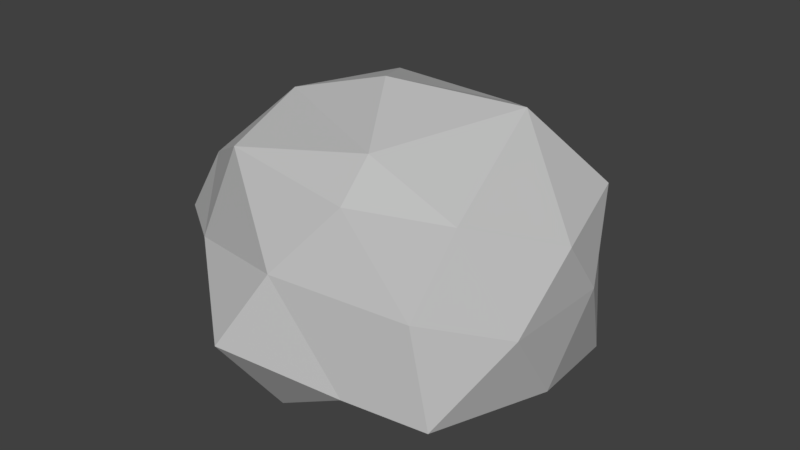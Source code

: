 # Source: pebble.blend  (saved by Blender 2.79.0; exported with 4.5.12 LTS)
import bpy
from mathutils import Matrix  # noqa: F401  (used for matrix-valued properties, if any)

bpy.ops.wm.read_factory_settings(use_empty=True)
scene = bpy.context.scene
scene.name = 'Scene'

# ---- collections
col_collection_1 = bpy.data.collections.new('Collection 1'); scene.collection.children.link(col_collection_1)

# ---- materials (node trees are filled in below, after node groups)
mat_pebble = bpy.data.materials.new('Pebble')
mat_pebble.alpha_threshold = 0.0
mat_pebble.use_transparent_shadow = False
mat_pebble.diffuse_color = (0.5277, 0.5277, 0.5277, 1.0)
mat_pebble.roughness = 0.5

# ---- material node trees

# ---- world
world_world = bpy.data.worlds.new('World'); scene.world = world_world
world_world.color = (0.05088, 0.05088, 0.05088)
world_world.use_sun_shadow = False
world_world.sun_shadow_jitter_overblur = 0.0
world_world.cycles.sampling_method = 'MANUAL'

# ---- meshes
me_pebble = bpy.data.meshes.new('Pebble')
me_pebble.from_pydata([(8.247e-05, -0.03188, -0.01061), (-0.08252, 0.004006, -0.0741), (0.02323, 0.02985, -0.1136), (0.1171, 0.02337, -0.01493), (0.04299, -0.00165, 0.1044), (-0.09984, -0.00315, 0.05458), (-0.02882, 0.1091, -0.07438), (0.09697, 0.09107, -0.03875), (0.09248, 0.07669, 0.05192), (-0.04822, 0.08206, 0.09364), (-0.1135, 0.08834, -0.005153), (8.245e-05, 0.1491, -0.007543), (0.01367, -0.02032, -0.07837), (-0.05248, -0.001037, -0.05005), (-0.03858, 0.01136, -0.08829), (-0.1113, 0.009214, -0.01414), (-0.0496, -0.01717, 0.02245), (0.08729, -0.007201, -0.01475), (0.06954, -0.001614, -0.06386), (0.03365, -0.02614, 0.04862), (0.06961, 0.004968, 0.04149), (-0.04141, -0.004903, 0.09474), (-0.1128, 0.05541, -0.04611), (-0.1141, 0.05539, 0.01941), (0.0006435, 0.07168, -0.09569), (-0.0707, 0.06109, -0.07465), (0.1131, 0.0554, -0.04618), (0.071, 0.06066, -0.07527), (0.0713, 0.03975, 0.1014), (0.1143, 0.05543, 0.01924), (-0.07001, 0.04064, 0.1009), (8.841e-05, 0.0443, 0.1246), (-0.08185, 0.1079, -0.05412), (0.04857, 0.1174, -0.06925), (0.1074, 0.09516, 0.0124), (0.01408, 0.1065, 0.09202), (-0.1005, 0.09884, 0.04969), (-0.03045, 0.1307, -0.05591), (-0.06813, 0.1409, 0.01961), (0.05593, 0.1329, -0.01712), (0.0362, 0.131, 0.04692), (-0.0323, 0.1241, 0.05808)], [], [(0, 13, 12), (1, 13, 15), (0, 12, 17), (0, 17, 19), (0, 19, 16), (1, 15, 22), (2, 14, 24), (3, 18, 26), (4, 20, 28), (5, 21, 30), (1, 22, 25), (2, 24, 27), (3, 26, 29), (4, 28, 31), (5, 30, 23), (6, 32, 37), (7, 33, 39), (8, 34, 40), (9, 35, 41), (10, 36, 38), (38, 41, 11), (38, 36, 41), (36, 9, 41), (41, 40, 11), (41, 35, 40), (35, 8, 40), (40, 39, 11), (40, 34, 39), (34, 7, 39), (39, 37, 11), (39, 33, 37), (33, 6, 37), (37, 38, 11), (37, 32, 38), (32, 10, 38), (23, 36, 10), (23, 30, 36), (30, 9, 36), (31, 35, 9), (31, 28, 35), (28, 8, 35), (29, 34, 8), (29, 26, 34), (26, 7, 34), (27, 33, 7), (27, 24, 33), (24, 6, 33), (25, 32, 6), (25, 22, 32), (22, 10, 32), (30, 31, 9), (30, 21, 31), (21, 4, 31), (28, 29, 8), (28, 20, 29), (20, 3, 29), (26, 27, 7), (26, 18, 27), (18, 2, 27), (24, 25, 6), (24, 14, 25), (14, 1, 25), (22, 23, 10), (22, 15, 23), (15, 5, 23), (16, 21, 5), (16, 19, 21), (19, 4, 21), (19, 20, 4), (19, 17, 20), (17, 3, 20), (17, 18, 3), (17, 12, 18), (12, 2, 18), (15, 16, 5), (15, 13, 16), (13, 0, 16), (12, 14, 2), (12, 13, 14), (13, 1, 14)])
me_pebble.materials.append(mat_pebble)
me_pebble.use_remesh_preserve_volume = False
me_pebble.use_remesh_preserve_attributes = False
me_pebble.use_mirror_vertex_groups = False
me_pebble.update()

# ---- objects
ob_pebble = bpy.data.objects.new('Pebble', me_pebble)

# ---- transforms, parenting, visibility, modifiers, constraints
ob_pebble.location = (0.0, 0.0, 0.0)
ob_pebble.rotation_euler = (1.571, -0.0, -3.142)
ob_pebble.lineart.crease_threshold = 0.0

# ---- collection membership
col_collection_1.objects.link(ob_pebble)

# ---- scene / render settings (as saved in the file)
scene.frame_start = 1; scene.frame_end = 250; scene.frame_set(1)
scene.render.engine = 'BLENDER_EEVEE_NEXT'
scene.render.resolution_percentage = 50
scene.render.dither_intensity = 0.0
scene.cycles.use_denoising = False
scene.cycles.samples = 128
scene.cycles.sampling_pattern = 'TABULATED_SOBOL'
scene.cycles.light_sampling_threshold = 0.0
scene.cycles.use_adaptive_sampling = False
scene.cycles.use_light_tree = False
scene.cycles.blur_glossy = 0.0
scene.cycles.sample_clamp_indirect = 0.0
scene.view_settings.view_transform = 'Standard'
bpy.context.view_layer.update()

# ---- added for rendering (the .blend has no active camera and no usable light): camera, sun
cam_auto = bpy.data.cameras.new('AutoCamera')
cam_auto.lens = 50.0
cam_auto.sensor_width = 36.0
cam_auto.clip_end = 1000.0
ob_auto_camera = bpy.data.objects.new('AutoCamera', cam_auto)
scene.collection.objects.link(ob_auto_camera)
ob_auto_camera.location = (0.348313, -0.41423, 0.338416)
ob_auto_camera.rotation_euler = (1.09748, -7.21219e-08, 0.694738)
scene.camera = ob_auto_camera
light_auto_sun = bpy.data.lights.new('AutoSun', 'SUN')
light_auto_sun.energy = 3.0
light_auto_sun.angle = 0.0523599
ob_auto_sun = bpy.data.objects.new('AutoSun', light_auto_sun)
scene.collection.objects.link(ob_auto_sun)
ob_auto_sun.rotation_euler = (0.872665, 0.174533, 0.523599)
bpy.context.view_layer.update()
